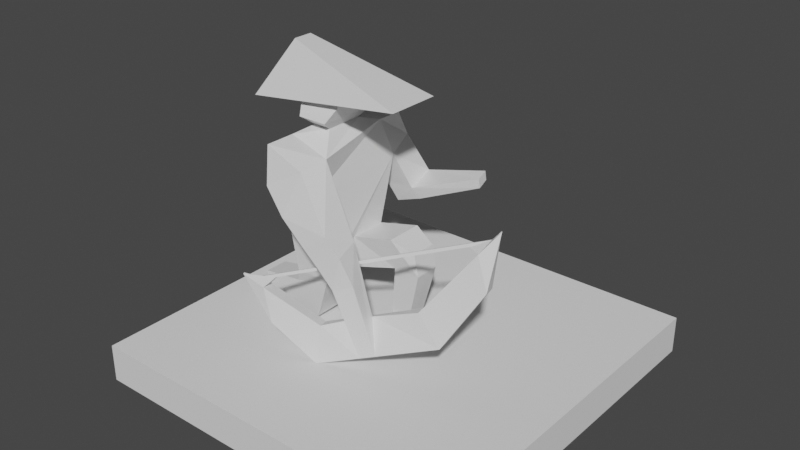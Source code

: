 # Source: Character_Acher_Human.blend  (saved by Blender 2.90.8; exported with 4.5.12 LTS)
import bpy
from mathutils import Matrix  # noqa: F401  (used for matrix-valued properties, if any)

bpy.ops.wm.read_factory_settings(use_empty=True)
scene = bpy.context.scene
scene.name = 'Scene'

# ---- collections
col_collection = bpy.data.collections.new('Collection'); scene.collection.children.link(col_collection)

# ---- materials (node trees are filled in below, after node groups)
mat_material = bpy.data.materials.new('Material')
mat_material.alpha_threshold = 0.0
mat_material.use_transparent_shadow = False
mat_material.line_color = (0.0, 0.0, 0.0, 1.0)

# ---- material node trees
mat_material.use_nodes = True; mat_material.node_tree.nodes.clear()
_N = mat_material.node_tree.nodes; _L = mat_material.node_tree.links
n0 = _N.new('ShaderNodeOutputMaterial'); n0.name = 'Material Output'; n0.location = (300, 300)
n1 = _N.new('ShaderNodeBsdfPrincipled'); n1.name = 'Principled BSDF'; n1.location = (10, 300)
n1.distribution = 'GGX'
n1.subsurface_method = 'BURLEY'
n1.inputs[2].default_value = 0.4
n1.inputs[3].default_value = 1.45
n1.inputs[27].default_value = (0.0, 0.0, 0.0, 1.0)
n1.inputs[28].default_value = 1.0
_L.new(n1.outputs[0], n0.inputs[0])
n0.is_active_output = True

# ---- world
world_world = bpy.data.worlds.new('World'); scene.world = world_world
world_world.use_nodes = True; world_world.node_tree.nodes.clear()
_N = world_world.node_tree.nodes; _L = world_world.node_tree.links
n0 = _N.new('ShaderNodeOutputWorld'); n0.name = 'World Output'; n0.location = (300, 300)
n1 = _N.new('ShaderNodeBackground'); n1.name = 'Background'; n1.location = (10, 300)
n1.inputs[0].default_value = (0.05088, 0.05088, 0.05088, 1.0)
_L.new(n1.outputs[0], n0.inputs[0])
n0.is_active_output = True
world_world.color = (0.05088, 0.05088, 0.05088)
world_world.use_sun_shadow = False
world_world.sun_shadow_jitter_overblur = 0.0

# ---- meshes
me_cube = bpy.data.meshes.new('Cube')
me_cube.from_pydata([(1.039, 0.8365, -0.1086), (0.8403, 0.6392, -1.18), (0.6045, -0.651, -0.3504), (0.8403, -0.4893, -1.68), (-0.8352, 0.8365, -0.1086), (-0.758, 0.6392, -1.68), (-0.987, -0.651, -0.2238), (-0.758, -0.4893, -1.68), (0.8403, 0.07494, -1.18), (-0.758, 0.07494, -1.68), (0.8403, 0.07494, -1.68), (0.8403, 0.6392, -1.68), (2.8, 0.07494, -1.0), (2.8, 0.6392, -1.0), (2.8, 0.1636, -1.5), (2.8, 0.5505, -1.5), (3.808, 0.1636, -1.156), (3.808, 0.5505, -1.156), (4.0, 0.1636, -1.5), (4.0, 0.5505, -1.5), (2.547, 0.2104, -2.333), (2.547, 0.5037, -2.333), (3.423, 0.2104, -2.333), (3.423, 0.5037, -2.333), (-1.0, 0.01195, -2.333), (-1.0, -0.4263, -2.333), (0.2869, -0.4893, -2.333), (0.2869, 0.07494, -2.333), (0.643, -0.4893, -1.917), (0.643, 0.07494, -1.917), (-1.0, 0.01195, -1.917), (-1.0, -0.4263, -1.917), (-3.0, -0.03249, -2.333), (-3.0, -0.3818, -2.333), (-3.0, -0.03249, -2.035), (-3.0, -0.3818, -2.035), (1.02, -0.4893, 0.2816), (-0.758, -0.4893, 0.4891), (0.8403, 0.6392, 0.4891), (-0.758, 0.6392, 0.4891), (-0.639, 1.263, 0.04662), (0.7306, 1.263, 0.04662), (-0.758, 1.023, 0.4891), (0.8403, 1.023, 0.4891), (0.2754, 0.9991, -0.6824), (1.547, 1.027, -0.6824), (0.2754, 1.431, -0.5213), (1.547, 1.412, -0.5213), (0.6739, 1.084, -0.999), (1.84, 1.103, -0.8556), (0.6739, 1.515, -0.838), (1.84, 1.487, -0.6945), (4.665, 1.171, -0.2608), (4.665, 1.315, -0.1822), (4.665, 1.199, -0.4152), (4.665, 1.343, -0.3367), (0.5506, -1.17, -0.3827), (-0.5933, -1.043, -0.08085), (0.8784, -0.904, 0.2171), (-0.758, -0.9374, 0.4891), (3.081, -0.7512, -0.6347), (2.731, -0.8538, -1.125), (2.694, -1.143, -0.4505), (1.744, -1.217, -0.685), (3.776, -1.041, -1.111), (2.993, -1.144, -1.219), (3.314, -1.113, -0.7062), (2.433, -1.187, -0.9428), (4.163, -0.8305, -1.624), (3.55, -0.9029, -1.707), (4.732, -1.007, -2.099), (4.12, -1.079, -2.183), (0.4362, -0.204, 0.5838), (-0.3539, -0.204, 0.5838), (0.4362, 0.3539, 0.5838), (-0.3539, 0.3539, 0.5838), (0.7004, -0.3905, 0.7335), (-0.6181, -0.3905, 0.7335), (0.7004, 0.5404, 0.7335), (-0.6181, 0.5404, 0.7335), (1.266, -0.08639, 1.156), (-1.157, -0.08639, 1.156), (1.266, 0.2363, 1.156), (-1.157, 0.2363, 1.156), (3.94, -0.3217, 1.156), (-2.977, -0.4173, 0.8583), (3.94, 0.4716, 1.156), (-2.977, 0.5672, 0.8583), (-1.648, -0.06935, 1.7), (-1.648, 0.2192, 1.7), (5.941, -0.5353, -1.392), (2.151, -0.9834, -1.908), (6.984, -0.5201, -1.804), (2.212, -1.084, -2.454), (8.516, -0.4022, -0.8828), (7.946, -0.3388, -0.4074), (8.343, -0.2021, -0.9182), (7.773, -0.1387, -0.4428), (-0.283, -1.312, -1.529), (0.2867, -1.375, -2.004), (-0.4563, -1.112, -1.564), (0.1133, -1.175, -2.039), (7.157, -0.7202, -1.769), (6.079, -0.6942, -1.364), (2.385, -1.284, -2.419), (2.288, -1.142, -1.88), (8.477, -0.1133, -0.1102), (-0.1073, -1.131, -1.424), (8.464, -0.1102, -0.1006), (-0.1566, -1.07, -1.438), (-1.45, -1.299, -1.461), (7.322, -0.1862, -0.4192), (-1.481, -1.274, -1.457), (7.371, -0.2469, -0.4053), (8.084, -0.131, -0.2645), (8.066, -0.1086, -0.2696), (-0.944, -1.201, -1.494), (-0.9656, -1.174, -1.5), (4.665, 1.257, -0.2987)], [(8, 9)], [(4, 6, 37, 39), (3, 2, 6, 7), (7, 6, 4, 5, 9), (1, 0, 2, 3, 8), (5, 4, 0, 1), (29, 28, 26, 27), (8, 3, 10), (5, 11, 10, 9), (5, 1, 11), (8, 10, 14, 12), (15, 13, 17, 19), (10, 11, 15, 14), (11, 1, 13, 15), (1, 8, 12, 13), (17, 16, 18, 19), (18, 14, 20, 22), (12, 14, 18, 16), (13, 12, 16, 17), (20, 21, 23, 22), (14, 15, 21, 20), (15, 19, 23, 21), (19, 18, 22, 23), (24, 27, 26, 25), (30, 24, 32, 34), (30, 29, 27, 24), (28, 31, 25, 26), (3, 7, 31, 28), (9, 10, 29, 30), (7, 9, 30, 31), (10, 3, 28, 29), (35, 34, 32, 33), (24, 25, 33, 32), (25, 31, 35, 33), (31, 30, 34, 35), (39, 37, 73, 75), (2, 0, 38, 36), (37, 6, 57, 59), (41, 40, 42, 43), (40, 41, 47, 46), (4, 39, 42, 40), (39, 38, 43, 42), (38, 0, 41, 43), (47, 45, 52, 53), (0, 4, 44, 45), (4, 40, 46), (0, 45, 47), (49, 48, 50, 51), (45, 44, 48, 49), (44, 46, 50, 48), (46, 47, 51, 50), (55, 53, 118), (51, 47, 53, 55), (45, 49, 54, 52), (49, 51, 55, 54), (57, 56, 58), (36, 37, 59, 58), (6, 2, 56, 57), (36, 58, 62), (63, 61, 65, 67), (2, 61, 63), (2, 36, 60), (56, 63, 62), (65, 64, 66, 67), (62, 63, 67, 66), (60, 62, 66, 64), (65, 61, 69, 71), (64, 65, 71, 70), (60, 64, 70, 68), (61, 60, 68, 69), (74, 75, 79, 78), (37, 36, 72), (38, 39, 75, 74), (36, 38, 74, 72), (79, 77, 81, 83), (72, 74, 78, 76), (75, 73, 77, 79), (73, 72, 76, 77), (83, 81, 85, 87), (77, 76, 80, 81), (78, 79, 83, 82), (76, 78, 82, 80), (86, 87, 89), (81, 80, 84, 85), (82, 83, 87, 86), (80, 82, 86, 84), (86, 89, 88, 84), (87, 85, 88, 89), (85, 84, 88), (103, 102, 94, 95), (41, 0, 47), (91, 90, 92, 93), (70, 71, 93, 92), (93, 104, 99, 101), (69, 68, 90, 91), (97, 95, 113, 111), (102, 92, 96, 94), (90, 103, 95, 97), (92, 90, 97, 96), (100, 101, 112), (91, 93, 101, 100), (105, 91, 100, 98), (104, 105, 98, 99), (56, 2, 63), (90, 68, 103), (70, 92, 102), (68, 70, 102, 103), (71, 69, 105, 104), (69, 91, 105), (44, 4, 46), (93, 71, 104), (109, 117, 115, 111), (107, 109, 111, 113), (96, 97, 108), (101, 99, 110, 112), (99, 98, 110), (94, 96, 108, 106), (108, 97, 111, 115), (95, 94, 106), (106, 108, 115, 114), (95, 106, 114, 113), (100, 112, 117, 109), (112, 110, 116, 117), (110, 98, 107, 116), (98, 100, 109, 107), (117, 116, 114, 115), (116, 107, 113, 114), (54, 55, 118), (52, 54, 118), (53, 52, 118), (73, 37, 72), (60, 36, 62), (59, 57, 58), (58, 56, 62), (61, 2, 60)])
_uv = me_cube.uv_layers.new(name='UVMap')
_uv.uv.foreach_set('vector', [0.625, 0.25, 0.625, 0.0, 0.625, 0.0, 0.625, 0.25, 0.375, 0.75, 0.625, 0.75, 0.625, 1.0, 0.375, 1.0, 0.375, 0.0, 0.625, 0.0, 0.625, 0.25, 0.375, 0.25, 0.375, 0.125, 0.375, 0.5, 0.625, 0.5, 0.625, 0.75, 0.375, 0.75, 0.375, 0.625, 0.375, 0.25, 0.625, 0.25, 0.625, 0.5, 0.375, 0.5, 0.375, 0.625, 0.375, 0.75, 0.375, 0.75, 0.375, 0.625, 0.375, 0.625, 0.375, 0.75, 0.375, 0.625, 0.125, 0.5, 0.375, 0.5, 0.375, 0.625, 0.125, 0.625, 0.375, 0.25, 0.375, 0.5, 0.375, 0.5, 0.375, 0.625, 0.375, 0.625, 0.375, 0.625, 0.375, 0.625, 0.375, 0.5, 0.375, 0.5, 0.375, 0.5, 0.375, 0.5, 0.375, 0.625, 0.375, 0.5, 0.375, 0.5, 0.375, 0.625, 0.375, 0.5, 0.375, 0.5, 0.375, 0.5, 0.375, 0.5, 0.375, 0.5, 0.375, 0.625, 0.375, 0.625, 0.375, 0.5, 0.375, 0.5, 0.375, 0.625, 0.375, 0.625, 0.375, 0.5, 0.375, 0.625, 0.375, 0.625, 0.375, 0.625, 0.375, 0.625, 0.375, 0.625, 0.375, 0.625, 0.375, 0.625, 0.375, 0.625, 0.375, 0.5, 0.375, 0.625, 0.375, 0.625, 0.375, 0.5, 0.375, 0.625, 0.375, 0.5, 0.375, 0.5, 0.375, 0.625, 0.375, 0.625, 0.375, 0.5, 0.375, 0.5, 0.375, 0.625, 0.375, 0.5, 0.375, 0.5, 0.375, 0.5, 0.375, 0.5, 0.375, 0.5, 0.375, 0.625, 0.375, 0.625, 0.375, 0.5, 0.125, 0.625, 0.375, 0.625, 0.375, 0.75, 0.125, 0.75, 0.125, 0.625, 0.125, 0.625, 0.125, 0.625, 0.125, 0.625, 0.125, 0.625, 0.375, 0.625, 0.375, 0.625, 0.125, 0.625, 0.375, 0.75, 0.375, 1.0, 0.375, 1.0, 0.375, 0.75, 0.375, 0.75, 0.375, 1.0, 0.375, 1.0, 0.375, 0.75, 0.125, 0.625, 0.375, 0.625, 0.375, 0.625, 0.125, 0.625, 0.375, 0.0, 0.375, 0.125, 0.375, 0.125, 0.375, 0.0, 0.375, 0.625, 0.375, 0.75, 0.375, 0.75, 0.375, 0.625, 0.375, 0.0, 0.375, 0.125, 0.375, 0.125, 0.375, 0.0, 0.125, 0.625, 0.125, 0.75, 0.125, 0.75, 0.125, 0.625, 0.375, 1.0, 0.375, 1.0, 0.375, 1.0, 0.375, 1.0, 0.375, 0.0, 0.375, 0.125, 0.375, 0.125, 0.375, 0.0, 0.625, 0.25, 0.625, 0.0, 0.625, 0.0, 0.625, 0.25, 0.625, 0.75, 0.625, 0.5, 0.625, 0.5, 0.625, 0.75, 0.625, 0.0, 0.625, 0.0, 0.625, 0.0, 0.625, 0.0, 0.625, 0.5, 0.625, 0.25, 0.625, 0.25, 0.625, 0.5, 0.625, 0.25, 0.625, 0.5, 0.625, 0.5, 0.625, 0.25, 0.625, 0.25, 0.625, 0.25, 0.625, 0.25, 0.625, 0.25, 0.875, 0.5, 0.625, 0.5, 0.625, 0.5, 0.875, 0.5, 0.625, 0.5, 0.625, 0.5, 0.625, 0.5, 0.625, 0.5, 0.625, 0.5, 0.625, 0.5, 0.625, 0.5, 0.625, 0.5, 0.625, 0.5, 0.625, 0.25, 0.625, 0.25, 0.625, 0.5, 0.625, 0.25, 0.625, 0.25, 0.625, 0.25, 0.625, 0.5, 0.625, 0.5, 0.625, 0.5, 0.625, 0.5, 0.625, 0.25, 0.625, 0.25, 0.625, 0.5, 0.625, 0.5, 0.625, 0.25, 0.625, 0.25, 0.625, 0.5, 0.625, 0.25, 0.625, 0.25, 0.625, 0.25, 0.625, 0.25, 0.625, 0.25, 0.625, 0.5, 0.625, 0.5, 0.625, 0.25, 0.625, 0.5, 0.625, 0.5, 0.625, 0.5, 0.625, 0.5, 0.625, 0.5, 0.625, 0.5, 0.625, 0.5, 0.625, 0.5, 0.625, 0.5, 0.625, 0.5, 0.625, 0.5, 0.625, 0.5, 0.625, 0.5, 0.625, 0.5, 0.625, 0.5, 0.625, 1.0, 0.625, 0.75, 0.625, 0.75, 0.625, 0.75, 0.875, 0.75, 0.875, 0.75, 0.625, 0.75, 0.625, 1.0, 0.625, 0.75, 0.625, 0.75, 0.625, 1.0, 0.625, 0.75, 0.625, 0.75, 0.625, 0.75, 0.625, 0.75, 0.625, 0.75, 0.625, 0.75, 0.625, 0.75, 0.625, 0.75, 0.625, 0.75, 0.625, 0.75, 0.625, 0.75, 0.625, 0.75, 0.625, 0.75, 0.625, 0.75, 0.625, 0.75, 0.625, 0.75, 0.625, 0.75, 0.625, 0.75, 0.625, 0.75, 0.625, 0.75, 0.625, 0.75, 0.625, 0.75, 0.625, 0.75, 0.625, 0.75, 0.625, 0.75, 0.625, 0.75, 0.625, 0.75, 0.625, 0.75, 0.625, 0.75, 0.625, 0.75, 0.625, 0.75, 0.625, 0.75, 0.625, 0.75, 0.625, 0.75, 0.625, 0.75, 0.625, 0.75, 0.625, 0.75, 0.625, 0.75, 0.625, 0.75, 0.625, 0.75, 0.625, 0.75, 0.625, 0.75, 0.625, 0.75, 0.625, 0.75, 0.625, 0.5, 0.875, 0.5, 0.875, 0.5, 0.625, 0.5, 0.875, 0.75, 0.625, 0.75, 0.625, 0.75, 0.625, 0.5, 0.875, 0.5, 0.875, 0.5, 0.625, 0.5, 0.625, 0.75, 0.625, 0.5, 0.625, 0.5, 0.625, 0.75, 0.625, 0.25, 0.625, 0.0, 0.625, 0.0, 0.625, 0.25, 0.625, 0.75, 0.625, 0.5, 0.625, 0.5, 0.625, 0.75, 0.625, 0.25, 0.625, 0.0, 0.625, 0.0, 0.625, 0.25, 0.875, 0.75, 0.625, 0.75, 0.625, 0.75, 0.875, 0.75, 0.625, 0.25, 0.625, 0.0, 0.625, 0.0, 0.625, 0.25, 0.875, 0.75, 0.625, 0.75, 0.625, 0.75, 0.875, 0.75, 0.625, 0.5, 0.875, 0.5, 0.875, 0.5, 0.625, 0.5, 0.625, 0.75, 0.625, 0.5, 0.625, 0.5, 0.625, 0.75, 0.625, 0.5, 0.875, 0.5, 0.875, 0.5, 0.875, 0.75, 0.625, 0.75, 0.625, 0.75, 0.875, 0.75, 0.625, 0.5, 0.875, 0.5, 0.875, 0.5, 0.625, 0.5, 0.625, 0.75, 0.625, 0.5, 0.625, 0.5, 0.625, 0.75, 0.625, 0.5, 0.875, 0.5, 0.875, 0.75, 0.625, 0.75, 0.625, 0.25, 0.625, 0.0, 0.625, 0.0, 0.625, 0.25, 0.875, 0.75, 0.625, 0.75, 0.875, 0.75, 0.625, 0.75, 0.625, 0.75, 0.625, 0.75, 0.625, 0.75, 0.625, 0.5, 0.625, 0.5, 0.625, 0.5, 0.625, 0.75, 0.625, 0.75, 0.625, 0.75, 0.625, 0.75, 0.625, 0.75, 0.625, 0.75, 0.625, 0.75, 0.625, 0.75, 0.625, 0.75, 0.625, 0.75, 0.625, 0.75, 0.625, 0.75, 0.625, 0.75, 0.625, 0.75, 0.625, 0.75, 0.625, 0.75, 0.625, 0.75, 0.625, 0.75, 0.625, 0.75, 0.625, 0.75, 0.625, 0.75, 0.625, 0.75, 0.625, 0.75, 0.625, 0.75, 0.625, 0.75, 0.625, 0.75, 0.625, 0.75, 0.625, 0.75, 0.625, 0.75, 0.625, 0.75, 0.625, 0.75, 0.625, 0.75, 0.625, 0.75, 0.625, 0.75, 0.625, 0.75, 0.625, 0.75, 0.625, 0.75, 0.625, 0.75, 0.625, 0.75, 0.625, 0.75, 0.625, 0.75, 0.625, 0.75, 0.625, 0.75, 0.625, 0.75, 0.625, 0.75, 0.625, 0.75, 0.625, 0.75, 0.625, 0.75, 0.625, 0.75, 0.625, 0.75, 0.625, 0.75, 0.625, 0.75, 0.625, 0.75, 0.625, 0.75, 0.625, 0.75, 0.625, 0.75, 0.625, 0.75, 0.625, 0.75, 0.625, 0.75, 0.625, 0.75, 0.625, 0.75, 0.625, 0.75, 0.625, 0.75, 0.625, 0.75, 0.625, 0.75, 0.625, 0.75, 0.625, 0.75, 0.625, 0.25, 0.625, 0.25, 0.625, 0.25, 0.625, 0.75, 0.625, 0.75, 0.625, 0.75, 0.625, 0.75, 0.625, 0.75, 0.625, 0.75, 0.625, 0.75, 0.625, 0.75, 0.625, 0.75, 0.625, 0.75, 0.625, 0.75, 0.625, 0.75, 0.625, 0.75, 0.625, 0.75, 0.625, 0.75, 0.625, 0.75, 0.625, 0.75, 0.625, 0.75, 0.625, 0.75, 0.625, 0.75, 0.625, 0.75, 0.625, 0.75, 0.625, 0.75, 0.625, 0.75, 0.625, 0.75, 0.625, 0.75, 0.625, 0.75, 0.625, 0.75, 0.625, 0.75, 0.625, 0.75, 0.625, 0.75, 0.625, 0.75, 0.625, 0.75, 0.625, 0.75, 0.625, 0.75, 0.625, 0.75, 0.625, 0.75, 0.625, 0.75, 0.625, 0.75, 0.625, 0.75, 0.625, 0.75, 0.625, 0.75, 0.625, 0.75, 0.625, 0.75, 0.625, 0.75, 0.625, 0.75, 0.625, 0.75, 0.625, 0.75, 0.625, 0.75, 0.625, 0.75, 0.625, 0.75, 0.625, 0.75, 0.625, 0.75, 0.625, 0.75, 0.625, 0.75, 0.625, 0.75, 0.625, 0.75, 0.625, 0.75, 0.625, 0.75, 0.625, 0.75, 0.625, 0.75, 0.625, 0.75, 0.625, 0.75, 0.625, 0.75, 0.625, 0.5, 0.625, 0.5, 0.625, 0.5, 0.625, 0.5, 0.625, 0.5, 0.625, 0.5, 0.625, 0.5, 0.625, 0.5, 0.625, 0.5, 0.875, 0.75, 0.875, 0.75, 0.625, 0.75, 0.625, 0.75, 0.625, 0.75, 0.625, 0.75, 0.625, 1.0, 0.625, 1.0, 0.625, 0.75, 0.625, 0.75, 0.625, 0.75, 0.625, 0.75, 0.625, 0.75, 0.625, 0.75, 0.625, 0.75])
me_cube.materials.append(mat_material)
me_cube.use_remesh_preserve_volume = False
me_cube.use_remesh_preserve_attributes = False
me_cube.use_mirror_vertex_groups = False
me_cube.update()
me_cube_001 = bpy.data.meshes.new('Cube.001')
me_cube_001.from_pydata([(-1.0, -1.0, -1.0), (-1.0, -1.0, 1.0), (-1.0, 1.0, -1.0), (-1.0, 1.0, 1.0), (1.0, -1.0, -1.0), (1.0, -1.0, 1.0), (1.0, 1.0, -1.0), (1.0, 1.0, 1.0)], [], [(0, 1, 3, 2), (2, 3, 7, 6), (6, 7, 5, 4), (4, 5, 1, 0), (2, 6, 4, 0), (7, 3, 1, 5)])
_uv = me_cube_001.uv_layers.new(name='UVMap')
_uv.uv.foreach_set('vector', [0.375, 0.0, 0.625, 0.0, 0.625, 0.25, 0.375, 0.25, 0.375, 0.25, 0.625, 0.25, 0.625, 0.5, 0.375, 0.5, 0.375, 0.5, 0.625, 0.5, 0.625, 0.75, 0.375, 0.75, 0.375, 0.75, 0.625, 0.75, 0.625, 1.0, 0.375, 1.0, 0.125, 0.5, 0.375, 0.5, 0.375, 0.75, 0.125, 0.75, 0.625, 0.5, 0.875, 0.5, 0.875, 0.75, 0.625, 0.75])
me_cube_001.use_remesh_fix_poles = True
me_cube_001.use_remesh_preserve_attributes = False
me_cube_001.use_mirror_vertex_groups = False
me_cube_001.update()

# ---- objects
ob_cube = bpy.data.objects.new('Cube', me_cube)
ob_cube_001 = bpy.data.objects.new('Cube.001', me_cube_001)

# ---- transforms, parenting, visibility, modifiers, constraints
ob_cube.location = (-0.2116, 0.0, 0.5086)
ob_cube.scale = (0.06097, 0.182, 0.1699)
ob_cube.lock_rotations_4d = False
ob_cube.empty_display_type = 'ARROWS'
ob_cube.lineart.crease_threshold = 0.0
ob_cube_001.location = (0.0, 0.0, 0.05)
ob_cube_001.scale = (0.5, 0.5, 0.05)
ob_cube_001.lineart.crease_threshold = 0.0

# ---- collection membership
col_collection.objects.link(ob_cube)
col_collection.objects.link(ob_cube_001)

# ---- scene / render settings (as saved in the file)
scene.frame_start = 1; scene.frame_end = 250; scene.frame_set(1)
scene.render.engine = 'BLENDER_EEVEE_NEXT'
scene.cycles.use_denoising = False
scene.cycles.samples = 128
scene.cycles.sampling_pattern = 'TABULATED_SOBOL'
scene.cycles.use_adaptive_sampling = False
scene.cycles.use_light_tree = False
scene.view_settings.view_transform = 'Filmic'
bpy.context.view_layer.update()

# ---- added for rendering (the .blend has no active camera and no usable light): camera, sun
cam_auto = bpy.data.cameras.new('AutoCamera')
cam_auto.lens = 50.0
cam_auto.sensor_width = 36.0
cam_auto.clip_end = 1000.0
ob_auto_camera = bpy.data.objects.new('AutoCamera', cam_auto)
scene.collection.objects.link(ob_auto_camera)
ob_auto_camera.location = (1.50211, -1.80254, 1.60037)
ob_auto_camera.rotation_euler = (1.09748, -7.21219e-08, 0.694738)
scene.camera = ob_auto_camera
light_auto_sun = bpy.data.lights.new('AutoSun', 'SUN')
light_auto_sun.energy = 3.0
light_auto_sun.angle = 0.0523599
ob_auto_sun = bpy.data.objects.new('AutoSun', light_auto_sun)
scene.collection.objects.link(ob_auto_sun)
ob_auto_sun.rotation_euler = (0.872665, 0.174533, 0.523599)
bpy.context.view_layer.update()
